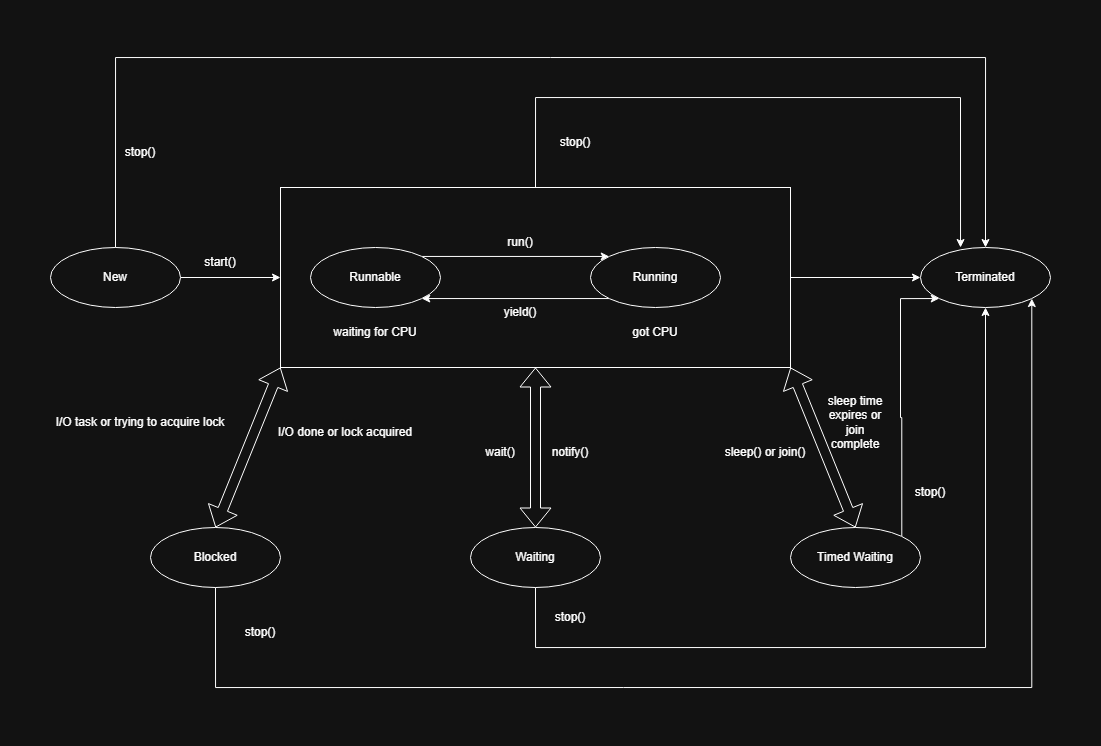

The diagram above was exported from draw.io. Its source (the exported page's mxGraphModel, read from the mxfile embedded in the PNG):
<mxGraphModel dx="1226" dy="1761" grid="1" gridSize="10" guides="1" tooltips="1" connect="1" arrows="1" fold="1" page="1" pageScale="1" pageWidth="850" pageHeight="1100" math="0" shadow="0">
  <root>
    <mxCell id="0" />
    <mxCell id="1" parent="0" />
    <mxCell id="a-5EDklqJZIX-JNPIu5X-3" edge="1" parent="1" source="a-5EDklqJZIX-JNPIu5X-1" style="edgeStyle=orthogonalEdgeStyle;rounded=0;orthogonalLoop=1;jettySize=auto;html=1;" target="a-5EDklqJZIX-JNPIu5X-2" value="">
      <mxGeometry relative="1" as="geometry" />
    </mxCell>
    <mxCell id="a-5EDklqJZIX-JNPIu5X-26" edge="1" parent="1" source="a-5EDklqJZIX-JNPIu5X-1" style="edgeStyle=orthogonalEdgeStyle;rounded=0;orthogonalLoop=1;jettySize=auto;html=1;entryX=0.5;entryY=0;entryDx=0;entryDy=0;" target="a-5EDklqJZIX-JNPIu5X-7">
      <mxGeometry relative="1" as="geometry">
        <Array as="points">
          <mxPoint x="235" y="-10" />
          <mxPoint x="1105" y="-10" />
        </Array>
        <mxPoint x="870" y="-10" as="targetPoint" />
      </mxGeometry>
    </mxCell>
    <mxCell id="a-5EDklqJZIX-JNPIu5X-1" parent="1" style="ellipse;whiteSpace=wrap;html=1;" value="New" vertex="1">
      <mxGeometry height="60" width="130" x="170" y="180" as="geometry" />
    </mxCell>
    <mxCell id="a-5EDklqJZIX-JNPIu5X-8" edge="1" parent="1" source="a-5EDklqJZIX-JNPIu5X-2" style="edgeStyle=orthogonalEdgeStyle;rounded=0;orthogonalLoop=1;jettySize=auto;html=1;entryX=0;entryY=0.5;entryDx=0;entryDy=0;" target="a-5EDklqJZIX-JNPIu5X-7">
      <mxGeometry relative="1" as="geometry" />
    </mxCell>
    <mxCell id="a-5EDklqJZIX-JNPIu5X-2" parent="1" style="whiteSpace=wrap;html=1;" value="" vertex="1">
      <mxGeometry height="180" width="510" x="400" y="120" as="geometry" />
    </mxCell>
    <mxCell id="a-5EDklqJZIX-JNPIu5X-9" edge="1" parent="1" source="a-5EDklqJZIX-JNPIu5X-5" style="edgeStyle=orthogonalEdgeStyle;rounded=0;orthogonalLoop=1;jettySize=auto;html=1;exitX=1;exitY=0;exitDx=0;exitDy=0;entryX=0;entryY=0;entryDx=0;entryDy=0;" target="a-5EDklqJZIX-JNPIu5X-6">
      <mxGeometry relative="1" as="geometry" />
    </mxCell>
    <mxCell id="a-5EDklqJZIX-JNPIu5X-5" parent="1" style="ellipse;whiteSpace=wrap;html=1;" value="Runnable" vertex="1">
      <mxGeometry height="60" width="130" x="430" y="180" as="geometry" />
    </mxCell>
    <mxCell id="a-5EDklqJZIX-JNPIu5X-10" edge="1" parent="1" source="a-5EDklqJZIX-JNPIu5X-6" style="edgeStyle=orthogonalEdgeStyle;rounded=0;orthogonalLoop=1;jettySize=auto;html=1;exitX=0;exitY=1;exitDx=0;exitDy=0;entryX=1;entryY=1;entryDx=0;entryDy=0;" target="a-5EDklqJZIX-JNPIu5X-5">
      <mxGeometry relative="1" as="geometry" />
    </mxCell>
    <mxCell id="a-5EDklqJZIX-JNPIu5X-6" parent="1" style="ellipse;whiteSpace=wrap;html=1;" value="Running" vertex="1">
      <mxGeometry height="60" width="130" x="710" y="180" as="geometry" />
    </mxCell>
    <mxCell id="a-5EDklqJZIX-JNPIu5X-7" parent="1" style="ellipse;whiteSpace=wrap;html=1;" value="Terminated" vertex="1">
      <mxGeometry height="60" width="130" x="1040" y="180" as="geometry" />
    </mxCell>
    <mxCell id="a-5EDklqJZIX-JNPIu5X-30" edge="1" parent="1" source="a-5EDklqJZIX-JNPIu5X-11" style="edgeStyle=orthogonalEdgeStyle;rounded=0;orthogonalLoop=1;jettySize=auto;html=1;entryX=1;entryY=1;entryDx=0;entryDy=0;" target="a-5EDklqJZIX-JNPIu5X-7">
      <mxGeometry relative="1" as="geometry">
        <Array as="points">
          <mxPoint x="335" y="620" />
          <mxPoint x="1151" y="620" />
        </Array>
      </mxGeometry>
    </mxCell>
    <mxCell id="a-5EDklqJZIX-JNPIu5X-11" parent="1" style="ellipse;whiteSpace=wrap;html=1;" value="Blocked" vertex="1">
      <mxGeometry height="60" width="130" x="270" y="460" as="geometry" />
    </mxCell>
    <mxCell id="a-5EDklqJZIX-JNPIu5X-29" edge="1" parent="1" source="a-5EDklqJZIX-JNPIu5X-12" style="edgeStyle=orthogonalEdgeStyle;rounded=0;orthogonalLoop=1;jettySize=auto;html=1;entryX=0.5;entryY=1;entryDx=0;entryDy=0;" target="a-5EDklqJZIX-JNPIu5X-7">
      <mxGeometry relative="1" as="geometry">
        <Array as="points">
          <mxPoint x="655" y="580" />
          <mxPoint x="1105" y="580" />
        </Array>
      </mxGeometry>
    </mxCell>
    <mxCell id="a-5EDklqJZIX-JNPIu5X-12" parent="1" style="ellipse;whiteSpace=wrap;html=1;" value="Waiting" vertex="1">
      <mxGeometry height="60" width="130" x="590" y="460" as="geometry" />
    </mxCell>
    <mxCell id="a-5EDklqJZIX-JNPIu5X-28" edge="1" parent="1" source="a-5EDklqJZIX-JNPIu5X-13" style="edgeStyle=orthogonalEdgeStyle;rounded=0;orthogonalLoop=1;jettySize=auto;html=1;exitX=1;exitY=0;exitDx=0;exitDy=0;entryX=0;entryY=1;entryDx=0;entryDy=0;" target="a-5EDklqJZIX-JNPIu5X-7">
      <mxGeometry relative="1" as="geometry">
        <Array as="points">
          <mxPoint x="1021" y="350" />
          <mxPoint x="1020" y="350" />
          <mxPoint x="1020" y="231" />
        </Array>
      </mxGeometry>
    </mxCell>
    <mxCell id="a-5EDklqJZIX-JNPIu5X-13" parent="1" style="ellipse;whiteSpace=wrap;html=1;" value="Timed Waiting" vertex="1">
      <mxGeometry height="60" width="130" x="910" y="460" as="geometry" />
    </mxCell>
    <mxCell id="a-5EDklqJZIX-JNPIu5X-18" edge="1" parent="1" source="a-5EDklqJZIX-JNPIu5X-12" style="shape=flexArrow;endArrow=classic;startArrow=classic;html=1;rounded=0;exitX=0.5;exitY=0;exitDx=0;exitDy=0;entryX=0.5;entryY=1;entryDx=0;entryDy=0;" target="a-5EDklqJZIX-JNPIu5X-2" value="">
      <mxGeometry height="100" relative="1" width="100" as="geometry">
        <mxPoint x="600" y="390" as="sourcePoint" />
        <mxPoint x="700" y="290" as="targetPoint" />
      </mxGeometry>
    </mxCell>
    <mxCell id="a-5EDklqJZIX-JNPIu5X-19" edge="1" parent="1" source="a-5EDklqJZIX-JNPIu5X-11" style="shape=flexArrow;endArrow=classic;startArrow=classic;html=1;rounded=0;exitX=0.5;exitY=0;exitDx=0;exitDy=0;entryX=0;entryY=1;entryDx=0;entryDy=0;" target="a-5EDklqJZIX-JNPIu5X-2" value="">
      <mxGeometry height="100" relative="1" width="100" as="geometry">
        <mxPoint x="399" y="460" as="sourcePoint" />
        <mxPoint x="399" y="300" as="targetPoint" />
      </mxGeometry>
    </mxCell>
    <mxCell id="a-5EDklqJZIX-JNPIu5X-20" edge="1" parent="1" source="a-5EDklqJZIX-JNPIu5X-13" style="shape=flexArrow;endArrow=classic;startArrow=classic;html=1;rounded=0;exitX=0.5;exitY=0;exitDx=0;exitDy=0;entryX=1;entryY=1;entryDx=0;entryDy=0;" target="a-5EDklqJZIX-JNPIu5X-2" value="">
      <mxGeometry height="100" relative="1" width="100" as="geometry">
        <mxPoint x="840" y="560" as="sourcePoint" />
        <mxPoint x="840" y="400" as="targetPoint" />
      </mxGeometry>
    </mxCell>
    <mxCell id="a-5EDklqJZIX-JNPIu5X-21" parent="1" style="text;html=1;whiteSpace=wrap;strokeColor=none;fillColor=none;align=center;verticalAlign=middle;rounded=0;" value="waiting for CPU" vertex="1">
      <mxGeometry height="30" width="100" x="445" y="250" as="geometry" />
    </mxCell>
    <mxCell id="a-5EDklqJZIX-JNPIu5X-22" parent="1" style="text;html=1;whiteSpace=wrap;strokeColor=none;fillColor=none;align=center;verticalAlign=middle;rounded=0;" value="got CPU" vertex="1">
      <mxGeometry height="30" width="100" x="725" y="250" as="geometry" />
    </mxCell>
    <mxCell id="a-5EDklqJZIX-JNPIu5X-23" parent="1" style="text;html=1;whiteSpace=wrap;strokeColor=none;fillColor=none;align=center;verticalAlign=middle;rounded=0;" value="run()" vertex="1">
      <mxGeometry height="30" width="60" x="610" y="160" as="geometry" />
    </mxCell>
    <mxCell id="a-5EDklqJZIX-JNPIu5X-25" parent="1" style="text;html=1;whiteSpace=wrap;strokeColor=none;fillColor=none;align=center;verticalAlign=middle;rounded=0;" value="yield()" vertex="1">
      <mxGeometry height="30" width="60" x="610" y="230" as="geometry" />
    </mxCell>
    <mxCell id="a-5EDklqJZIX-JNPIu5X-27" edge="1" parent="1" source="a-5EDklqJZIX-JNPIu5X-2" style="edgeStyle=orthogonalEdgeStyle;rounded=0;orthogonalLoop=1;jettySize=auto;html=1;exitX=0.5;exitY=0;exitDx=0;exitDy=0;entryX=0.308;entryY=0;entryDx=0;entryDy=0;entryPerimeter=0;" target="a-5EDklqJZIX-JNPIu5X-7">
      <mxGeometry relative="1" as="geometry">
        <Array as="points">
          <mxPoint x="655" y="30" />
          <mxPoint x="1080" y="30" />
        </Array>
      </mxGeometry>
    </mxCell>
    <mxCell id="a-5EDklqJZIX-JNPIu5X-31" parent="1" style="text;html=1;whiteSpace=wrap;strokeColor=none;fillColor=none;align=center;verticalAlign=middle;rounded=0;" value="stop()" vertex="1">
      <mxGeometry height="30" width="60" x="230" y="70" as="geometry" />
    </mxCell>
    <mxCell id="a-5EDklqJZIX-JNPIu5X-32" parent="1" style="text;html=1;whiteSpace=wrap;strokeColor=none;fillColor=none;align=center;verticalAlign=middle;rounded=0;" value="stop()" vertex="1">
      <mxGeometry height="30" width="60" x="660" y="535" as="geometry" />
    </mxCell>
    <mxCell id="a-5EDklqJZIX-JNPIu5X-33" parent="1" style="text;html=1;whiteSpace=wrap;strokeColor=none;fillColor=none;align=center;verticalAlign=middle;rounded=0;" value="stop()" vertex="1">
      <mxGeometry height="30" width="60" x="350" y="550" as="geometry" />
    </mxCell>
    <mxCell id="a-5EDklqJZIX-JNPIu5X-34" parent="1" style="text;html=1;whiteSpace=wrap;strokeColor=none;fillColor=none;align=center;verticalAlign=middle;rounded=0;" value="stop()" vertex="1">
      <mxGeometry height="30" width="60" x="665" y="60" as="geometry" />
    </mxCell>
    <mxCell id="a-5EDklqJZIX-JNPIu5X-36" parent="1" style="text;html=1;whiteSpace=wrap;strokeColor=none;fillColor=none;align=center;verticalAlign=middle;rounded=0;" value="stop()" vertex="1">
      <mxGeometry height="30" width="60" x="1020" y="410" as="geometry" />
    </mxCell>
    <mxCell id="a-5EDklqJZIX-JNPIu5X-37" parent="1" style="text;html=1;whiteSpace=wrap;strokeColor=none;fillColor=none;align=center;verticalAlign=middle;rounded=0;" value="start()" vertex="1">
      <mxGeometry height="30" width="60" x="310" y="180" as="geometry" />
    </mxCell>
    <mxCell id="a-5EDklqJZIX-JNPIu5X-38" parent="1" style="text;html=1;whiteSpace=wrap;strokeColor=none;fillColor=none;align=center;verticalAlign=middle;rounded=0;" value="I/O task or trying to acquire lock" vertex="1">
      <mxGeometry height="30" width="180" x="170" y="340" as="geometry" />
    </mxCell>
    <mxCell id="a-5EDklqJZIX-JNPIu5X-39" parent="1" style="text;html=1;whiteSpace=wrap;strokeColor=none;fillColor=none;align=center;verticalAlign=middle;rounded=0;" value="I/O done or lock acquired" vertex="1">
      <mxGeometry height="30" width="150" x="390" y="350" as="geometry" />
    </mxCell>
    <mxCell id="a-5EDklqJZIX-JNPIu5X-40" parent="1" style="text;html=1;whiteSpace=wrap;strokeColor=none;fillColor=none;align=center;verticalAlign=middle;rounded=0;" value="wait()" vertex="1">
      <mxGeometry height="30" width="60" x="590" y="370" as="geometry" />
    </mxCell>
    <mxCell id="a-5EDklqJZIX-JNPIu5X-41" parent="1" style="text;html=1;whiteSpace=wrap;strokeColor=none;fillColor=none;align=center;verticalAlign=middle;rounded=0;" value="notify()" vertex="1">
      <mxGeometry height="30" width="60" x="660" y="370" as="geometry" />
    </mxCell>
    <mxCell id="a-5EDklqJZIX-JNPIu5X-42" parent="1" style="text;html=1;whiteSpace=wrap;strokeColor=none;fillColor=none;align=center;verticalAlign=middle;rounded=0;" value="sleep() or join()" vertex="1">
      <mxGeometry height="30" width="110" x="830" y="370" as="geometry" />
    </mxCell>
    <mxCell id="a-5EDklqJZIX-JNPIu5X-43" parent="1" style="text;html=1;whiteSpace=wrap;strokeColor=none;fillColor=none;align=center;verticalAlign=middle;rounded=0;" value="sleep time expires or join complete" vertex="1">
      <mxGeometry height="30" width="60" x="945" y="340" as="geometry" />
    </mxCell>
  </root>
</mxGraphModel>